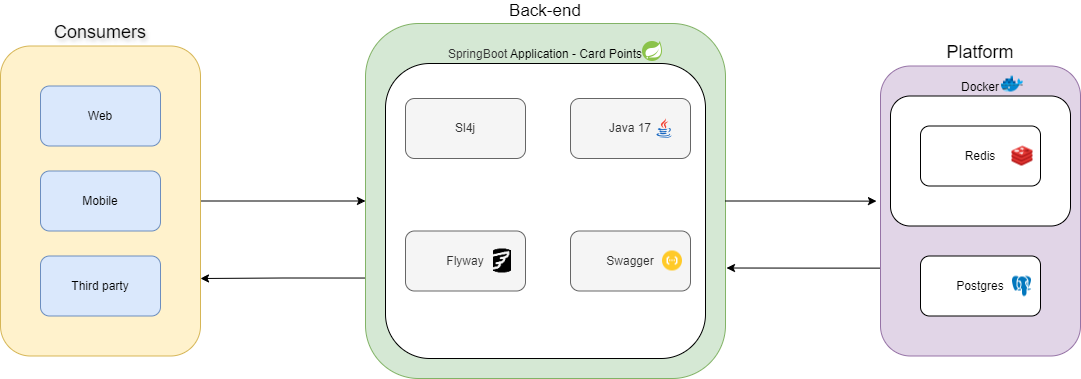

The diagram above was exported from draw.io. Its source (the exported page's mxGraphModel, read from the mxfile embedded in the PNG):
<mxGraphModel dx="1434" dy="756" grid="1" gridSize="10" guides="1" tooltips="1" connect="1" arrows="1" fold="1" page="1" pageScale="1" pageWidth="1169" pageHeight="827" math="0" shadow="0">
  <root>
    <mxCell id="WIyWlLk6GJQsqaUBKTNV-0" />
    <mxCell id="WIyWlLk6GJQsqaUBKTNV-1" parent="WIyWlLk6GJQsqaUBKTNV-0" />
    <mxCell id="qglRHFKe1jwUvfCVMeRa-25" style="edgeStyle=orthogonalEdgeStyle;rounded=0;orthogonalLoop=1;jettySize=auto;html=1;exitX=1;exitY=0.5;exitDx=0;exitDy=0;entryX=0;entryY=0.5;entryDx=0;entryDy=0;" parent="WIyWlLk6GJQsqaUBKTNV-1" source="qglRHFKe1jwUvfCVMeRa-26" target="qglRHFKe1jwUvfCVMeRa-30" edge="1">
      <mxGeometry relative="1" as="geometry" />
    </mxCell>
    <mxCell id="qglRHFKe1jwUvfCVMeRa-26" value="&lt;font style=&quot;font-size: 18px;&quot;&gt;Consumers&lt;/font&gt;" style="rounded=1;whiteSpace=wrap;html=1;labelPosition=center;verticalLabelPosition=top;align=center;verticalAlign=bottom;textShadow=1;fillColor=#fff2cc;strokeColor=#d6b656;" parent="WIyWlLk6GJQsqaUBKTNV-1" vertex="1">
      <mxGeometry x="45" y="258.5" width="200" height="310" as="geometry" />
    </mxCell>
    <mxCell id="qglRHFKe1jwUvfCVMeRa-27" value="Web" style="rounded=1;whiteSpace=wrap;html=1;fillColor=#dae8fc;strokeColor=#6c8ebf;" parent="WIyWlLk6GJQsqaUBKTNV-1" vertex="1">
      <mxGeometry x="85" y="298.5" width="120" height="60" as="geometry" />
    </mxCell>
    <mxCell id="qglRHFKe1jwUvfCVMeRa-28" value="Mobile" style="rounded=1;whiteSpace=wrap;html=1;fillColor=#dae8fc;strokeColor=#6c8ebf;" parent="WIyWlLk6GJQsqaUBKTNV-1" vertex="1">
      <mxGeometry x="85" y="383.5" width="120" height="60" as="geometry" />
    </mxCell>
    <mxCell id="qglRHFKe1jwUvfCVMeRa-29" style="edgeStyle=orthogonalEdgeStyle;rounded=0;orthogonalLoop=1;jettySize=auto;html=1;entryX=1;entryY=0.75;entryDx=0;entryDy=0;exitX=0.006;exitY=0.717;exitDx=0;exitDy=0;exitPerimeter=0;" parent="WIyWlLk6GJQsqaUBKTNV-1" source="qglRHFKe1jwUvfCVMeRa-30" target="qglRHFKe1jwUvfCVMeRa-26" edge="1">
      <mxGeometry relative="1" as="geometry">
        <mxPoint x="409" y="491.5" as="sourcePoint" />
      </mxGeometry>
    </mxCell>
    <mxCell id="qglRHFKe1jwUvfCVMeRa-30" value="&lt;font style=&quot;font-size: 17px;&quot;&gt;Back-end&lt;/font&gt;" style="rounded=1;whiteSpace=wrap;html=1;labelPosition=center;verticalLabelPosition=top;align=center;verticalAlign=bottom;fillColor=#d5e8d4;strokeColor=#82b366;" parent="WIyWlLk6GJQsqaUBKTNV-1" vertex="1">
      <mxGeometry x="410" y="236" width="360" height="355" as="geometry" />
    </mxCell>
    <mxCell id="qglRHFKe1jwUvfCVMeRa-31" style="edgeStyle=orthogonalEdgeStyle;rounded=0;orthogonalLoop=1;jettySize=auto;html=1;exitX=0.005;exitY=0.697;exitDx=0;exitDy=0;exitPerimeter=0;" parent="WIyWlLk6GJQsqaUBKTNV-1" source="qglRHFKe1jwUvfCVMeRa-32" edge="1">
      <mxGeometry relative="1" as="geometry">
        <mxPoint x="771" y="480.5" as="targetPoint" />
      </mxGeometry>
    </mxCell>
    <mxCell id="qglRHFKe1jwUvfCVMeRa-32" value="&lt;font style=&quot;font-size: 18px;&quot;&gt;Platform&lt;/font&gt;" style="rounded=1;whiteSpace=wrap;html=1;labelPosition=center;verticalLabelPosition=top;align=center;verticalAlign=bottom;fillColor=#e1d5e7;strokeColor=#9673a6;" parent="WIyWlLk6GJQsqaUBKTNV-1" vertex="1">
      <mxGeometry x="925" y="278.5" width="200" height="290" as="geometry" />
    </mxCell>
    <mxCell id="qglRHFKe1jwUvfCVMeRa-33" value="Postgres" style="rounded=1;whiteSpace=wrap;html=1;" parent="WIyWlLk6GJQsqaUBKTNV-1" vertex="1">
      <mxGeometry x="965" y="468.5" width="120" height="60" as="geometry" />
    </mxCell>
    <mxCell id="qglRHFKe1jwUvfCVMeRa-34" value="Docker" style="rounded=1;whiteSpace=wrap;html=1;labelPosition=center;verticalLabelPosition=top;align=center;verticalAlign=bottom;" parent="WIyWlLk6GJQsqaUBKTNV-1" vertex="1">
      <mxGeometry x="935" y="308.5" width="180" height="130" as="geometry" />
    </mxCell>
    <mxCell id="qglRHFKe1jwUvfCVMeRa-35" value="&lt;span style=&quot;color: rgb(51, 51, 51);&quot;&gt;SpringBoot &lt;/span&gt;Application - Card Points" style="rounded=1;whiteSpace=wrap;html=1;labelPosition=center;verticalLabelPosition=top;align=center;verticalAlign=bottom;" parent="WIyWlLk6GJQsqaUBKTNV-1" vertex="1">
      <mxGeometry x="430" y="276" width="320" height="295" as="geometry" />
    </mxCell>
    <mxCell id="qglRHFKe1jwUvfCVMeRa-36" value="Java 17" style="rounded=1;whiteSpace=wrap;html=1;fillColor=#f5f5f5;fontColor=#333333;strokeColor=#666666;verticalAlign=middle;" parent="WIyWlLk6GJQsqaUBKTNV-1" vertex="1">
      <mxGeometry x="615" y="311" width="120" height="60" as="geometry" />
    </mxCell>
    <mxCell id="qglRHFKe1jwUvfCVMeRa-37" value="Flyway" style="rounded=1;whiteSpace=wrap;html=1;fillColor=#f5f5f5;fontColor=#333333;strokeColor=#666666;" parent="WIyWlLk6GJQsqaUBKTNV-1" vertex="1">
      <mxGeometry x="450" y="443.5" width="120" height="60" as="geometry" />
    </mxCell>
    <mxCell id="qglRHFKe1jwUvfCVMeRa-38" value="Swagger" style="rounded=1;whiteSpace=wrap;html=1;fillColor=#f5f5f5;fontColor=#333333;strokeColor=#666666;" parent="WIyWlLk6GJQsqaUBKTNV-1" vertex="1">
      <mxGeometry x="615" y="443.5" width="120" height="60" as="geometry" />
    </mxCell>
    <mxCell id="qglRHFKe1jwUvfCVMeRa-39" value="Sl4j" style="rounded=1;whiteSpace=wrap;html=1;fillColor=#f5f5f5;fontColor=#333333;strokeColor=#666666;" parent="WIyWlLk6GJQsqaUBKTNV-1" vertex="1">
      <mxGeometry x="450" y="311" width="120" height="60" as="geometry" />
    </mxCell>
    <mxCell id="qglRHFKe1jwUvfCVMeRa-40" value="&lt;div style=&quot;text-align: left;&quot;&gt;&lt;span style=&quot;background-color: initial;&quot;&gt;Third party&lt;/span&gt;&lt;/div&gt;" style="rounded=1;whiteSpace=wrap;html=1;fillColor=#dae8fc;strokeColor=#6c8ebf;" parent="WIyWlLk6GJQsqaUBKTNV-1" vertex="1">
      <mxGeometry x="85" y="468.5" width="120" height="60" as="geometry" />
    </mxCell>
    <mxCell id="qglRHFKe1jwUvfCVMeRa-41" style="edgeStyle=orthogonalEdgeStyle;rounded=0;orthogonalLoop=1;jettySize=auto;html=1;exitX=1;exitY=0.5;exitDx=0;exitDy=0;entryX=-0.02;entryY=0.466;entryDx=0;entryDy=0;entryPerimeter=0;" parent="WIyWlLk6GJQsqaUBKTNV-1" source="qglRHFKe1jwUvfCVMeRa-30" target="qglRHFKe1jwUvfCVMeRa-32" edge="1">
      <mxGeometry relative="1" as="geometry" />
    </mxCell>
    <mxCell id="qglRHFKe1jwUvfCVMeRa-42" value="" style="shape=image;verticalLabelPosition=bottom;labelBackgroundColor=default;verticalAlign=top;aspect=fixed;imageAspect=0;image=data:image/png,(base64 omitted: 1844 chars);" parent="WIyWlLk6GJQsqaUBKTNV-1" vertex="1">
      <mxGeometry x="685" y="252" width="24" height="24" as="geometry" />
    </mxCell>
    <mxCell id="qglRHFKe1jwUvfCVMeRa-43" value="" style="shape=image;verticalLabelPosition=bottom;labelBackgroundColor=default;verticalAlign=top;aspect=fixed;imageAspect=0;image=data:image/png,(base64 omitted: 1336 chars);" parent="WIyWlLk6GJQsqaUBKTNV-1" vertex="1">
      <mxGeometry x="1045" y="284.5" width="24" height="24" as="geometry" />
    </mxCell>
    <mxCell id="qglRHFKe1jwUvfCVMeRa-44" value="" style="shape=image;verticalLabelPosition=bottom;labelBackgroundColor=default;verticalAlign=top;aspect=fixed;imageAspect=0;image=data:image/png,(base64 omitted: 2536 chars);" parent="WIyWlLk6GJQsqaUBKTNV-1" vertex="1">
      <mxGeometry x="1055" y="486.5" width="24" height="24" as="geometry" />
    </mxCell>
    <mxCell id="qglRHFKe1jwUvfCVMeRa-45" value="Redis" style="rounded=1;whiteSpace=wrap;html=1;" parent="WIyWlLk6GJQsqaUBKTNV-1" vertex="1">
      <mxGeometry x="965" y="338.5" width="120" height="60" as="geometry" />
    </mxCell>
    <mxCell id="qglRHFKe1jwUvfCVMeRa-46" value="" style="shape=image;verticalLabelPosition=bottom;labelBackgroundColor=default;verticalAlign=top;aspect=fixed;imageAspect=0;image=data:image/png,(base64 omitted: 2436 chars);" parent="WIyWlLk6GJQsqaUBKTNV-1" vertex="1">
      <mxGeometry x="1055" y="356.5" width="24" height="24" as="geometry" />
    </mxCell>
    <mxCell id="qglRHFKe1jwUvfCVMeRa-47" value="" style="shape=image;verticalLabelPosition=bottom;labelBackgroundColor=default;verticalAlign=top;aspect=fixed;imageAspect=0;image=data:image/png,(base64 omitted: 2008 chars);" parent="WIyWlLk6GJQsqaUBKTNV-1" vertex="1">
      <mxGeometry x="697" y="329" width="24" height="24" as="geometry" />
    </mxCell>
    <mxCell id="qglRHFKe1jwUvfCVMeRa-48" value="" style="shape=image;verticalLabelPosition=bottom;labelBackgroundColor=default;verticalAlign=top;aspect=fixed;imageAspect=0;image=data:image/png,(base64 omitted: 600 chars);" parent="WIyWlLk6GJQsqaUBKTNV-1" vertex="1">
      <mxGeometry x="535" y="461.5" width="24" height="24" as="geometry" />
    </mxCell>
    <mxCell id="qglRHFKe1jwUvfCVMeRa-49" value="" style="shape=image;verticalLabelPosition=bottom;labelBackgroundColor=default;verticalAlign=top;aspect=fixed;imageAspect=0;image=data:image/png,(base64 omitted: 1100 chars);" parent="WIyWlLk6GJQsqaUBKTNV-1" vertex="1">
      <mxGeometry x="705" y="461.5" width="24" height="24" as="geometry" />
    </mxCell>
  </root>
</mxGraphModel>